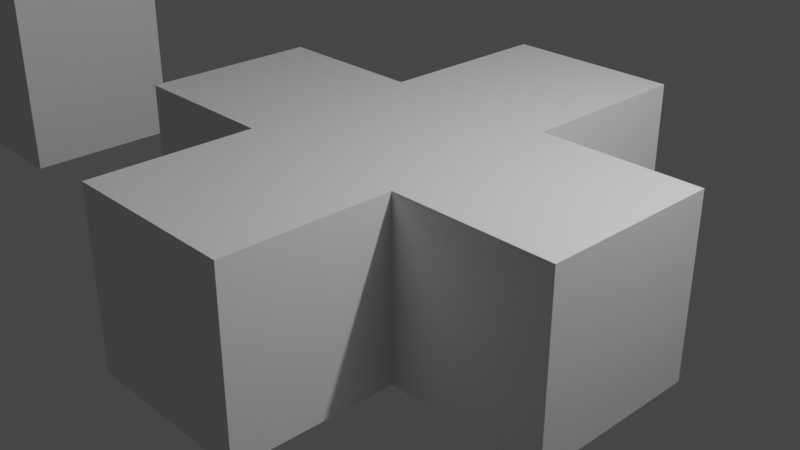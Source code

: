 # Source: untitled.blend  (saved by Blender 2.80.75; exported with 4.5.12 LTS)
import bpy
from mathutils import Matrix  # noqa: F401  (used for matrix-valued properties, if any)

bpy.ops.wm.read_factory_settings(use_empty=True)
scene = bpy.context.scene
scene.name = 'Scene'

# ---- collections
col_collection = bpy.data.collections.new('Collection'); scene.collection.children.link(col_collection)

# ---- materials (node trees are filled in below, after node groups)
mat_material = bpy.data.materials.new('Material')
mat_material.alpha_threshold = 0.0
mat_material.use_transparent_shadow = False
mat_material.line_color = (0.0, 0.0, 0.0, 1.0)

# ---- material node trees
mat_material.use_nodes = True; mat_material.node_tree.nodes.clear()
_N = mat_material.node_tree.nodes; _L = mat_material.node_tree.links
n0 = _N.new('ShaderNodeOutputMaterial'); n0.name = 'Material Output'; n0.location = (300, 300)
n1 = _N.new('ShaderNodeBsdfPrincipled'); n1.name = 'Principled BSDF'; n1.location = (10, 300)
n1.distribution = 'GGX'
n1.subsurface_method = 'BURLEY'
n1.inputs[2].default_value = 0.4
n1.inputs[3].default_value = 1.45
n1.inputs[27].default_value = (0.0, 0.0, 0.0, 1.0)
n1.inputs[28].default_value = 1.0
_L.new(n1.outputs[0], n0.inputs[0])
n0.is_active_output = True

# ---- world
world_world = bpy.data.worlds.new('World'); scene.world = world_world
world_world.use_nodes = True; world_world.node_tree.nodes.clear()
_N = world_world.node_tree.nodes; _L = world_world.node_tree.links
n0 = _N.new('ShaderNodeOutputWorld'); n0.name = 'World Output'; n0.location = (300, 300)
n1 = _N.new('ShaderNodeBackground'); n1.name = 'Background'; n1.location = (10, 300)
n1.inputs[0].default_value = (0.05088, 0.05088, 0.05088, 1.0)
_L.new(n1.outputs[0], n0.inputs[0])
n0.is_active_output = True
world_world.color = (0.05088, 0.05088, 0.05088)
world_world.use_sun_shadow = False
world_world.sun_shadow_jitter_overblur = 0.0

# ---- cameras
cam_camera = bpy.data.cameras.new('Camera')
cam_camera.clip_end = 100.0
cam_camera.ortho_scale = 7.314

# ---- lights
light_light = bpy.data.lights.new('Light', 'POINT')
light_light.transmission_factor = 0.0
light_light.energy = 1000.0
light_light.shadow_soft_size = 0.1
light_light.shadow_maximum_resolution = 0.006
light_light.use_absolute_resolution = True

# ---- meshes
me_cube = bpy.data.meshes.new('Cube')
me_cube.from_pydata([(1.0, -1.03, 0.9704), (1.0, 0.9704, 0.9681), (1.0, -1.032, -1.03), (1.0, 0.9681, -1.032), (-1.0, -1.03, 0.9704), (-1.0, 0.9704, 0.9681), (-1.0, -1.032, -1.03), (-1.0, 0.9681, -1.032), (2.813, -1.03, 0.9704), (2.813, 0.9704, 0.9681), (2.813, -1.032, -1.03), (2.813, 0.9681, -1.032), (-2.742, -1.03, 0.9704), (-2.742, 0.9704, 0.9681), (-2.742, -1.032, -1.03), (-2.742, 0.9681, -1.032), (1.0, -2.867, 0.9725), (1.0, -2.869, -1.027), (-1.0, -2.867, 0.9725), (-1.0, -2.869, -1.027), (1.0, 2.992, 0.9658), (1.0, 2.99, -1.034), (-1.0, 2.992, 0.9658), (-1.0, 2.99, -1.034), (6.843, -0.3857, 6.316), (6.843, -0.3857, -0.4073), (6.935, -0.5586, 6.316), (6.935, -0.5586, -0.4073), (7.059, -0.7101, 6.316), (7.059, -0.7101, -0.4073), (7.211, -0.8345, 6.316), (7.211, -0.8345, -0.4073), (7.384, -0.9269, 6.316), (7.384, -0.9269, -0.4073), (7.571, -0.9838, 6.316), (7.571, -0.9838, -0.4073), (7.766, -1.003, 6.316), (7.766, -1.003, -0.4073), (7.962, -0.9838, 6.316), (7.962, -0.9838, -0.4073), (8.149, -0.9269, 6.316), (8.149, -0.9269, -0.4073), (8.322, -0.8345, 6.316), (8.322, -0.8345, -0.4073), (14.3, -0.5955, 1.46), (7.577, -0.5955, 1.525), (14.3, -0.747, 1.336), (8.474, -0.7101, 6.316), (7.576, -0.747, 1.4), (14.3, -0.8714, 1.184), (7.574, -0.8714, 1.249), (14.3, -0.9638, 1.011), (7.573, -0.9638, 1.076), (14.29, -1.021, 0.8238), (7.571, -1.021, 0.8885), (14.29, -1.04, 0.6287), (8.474, -0.7101, -0.4073), (8.598, -0.5586, 6.316), (8.598, -0.5586, -0.4073), (8.69, -0.3857, 6.316), (8.69, -0.3857, -0.4073), (7.569, -1.04, 0.6934), (14.29, -1.021, 0.4337), (7.567, -1.021, 0.4983), (8.747, -0.1981, 6.316), (14.29, -0.9638, 0.2461), (7.766, 0.997, -0.4073), (8.747, -0.1981, -0.4073), (13.19, -0.4084, -0.4073), (8.766, -0.003007, 6.316), (13.19, -0.4084, 6.316), (8.766, -0.003007, -0.4073), (8.747, 0.1921, 6.316), (8.747, 0.1921, -0.4073), (8.69, 0.3797, 6.316), (8.69, 0.3797, -0.4073), (8.598, 0.5526, 6.316), (8.598, 0.5526, -0.4073), (8.474, 0.7041, 6.316), (8.474, 0.7041, -0.4073), (8.322, 0.8285, 6.316), (8.322, 0.8285, -0.4073), (8.149, 0.9209, 6.316), (8.149, 0.9209, -0.4073), (7.962, 0.9778, 6.316), (7.565, -0.9638, 0.3107), (7.962, 0.9778, -0.4073), (-7.96, 0.975, -1.031), (-7.96, -1.025, 0.9687), (-7.96, -1.025, -1.031), (-5.96, 0.975, 0.9687), (-5.96, 0.975, -1.031), (-5.96, -1.025, 0.9687), (-5.96, -1.025, -1.031), (-7.96, 0.975, 0.9687), (14.29, -0.8714, 0.0732), (7.564, -0.8714, 0.1379), (14.29, -0.747, -0.07833), (7.562, -0.747, -0.01367), (14.28, -0.5955, -0.2027), (7.561, -0.5955, -0.138), (14.28, -0.4226, -0.2951), (7.56, -0.4226, -0.2304), (14.28, -0.235, -0.352), (7.569, 0.9601, 0.6934), (7.56, -0.235, -0.2873), (14.28, -0.03994, -0.3712), (7.559, -0.03994, -0.3065), (14.28, 0.1552, -0.352), (7.56, 0.1552, -0.2873), (14.28, 0.3427, -0.2951), (7.56, 0.3427, -0.2304), (14.28, 0.5156, -0.2027), (7.561, 0.5156, -0.138), (14.29, 0.6672, -0.07833), (7.562, 0.6672, -0.01367), (14.29, 0.7915, 0.0732), (7.564, 0.7915, 0.1379), (14.29, 0.8839, 0.2461), (7.565, 0.8839, 0.3107), (14.29, 0.9408, 0.4337), (7.567, 0.9408, 0.4983), (14.29, 0.9601, 0.6287), (14.29, 0.9408, 0.8238), (7.571, 0.9408, 0.8885), (14.3, 0.8839, 1.011), (7.573, 0.8839, 1.076), (14.3, 0.7915, 1.184), (7.574, 0.7915, 1.249), (14.3, 0.6672, 1.336), (7.576, 0.6672, 1.4), (14.3, 0.5156, 1.46), (7.577, 0.5156, 1.525), (14.3, 0.3427, 1.553), (7.578, 0.3427, 1.617), (14.3, 0.1552, 1.609), (7.578, 0.1552, 1.674), (14.3, -0.03994, 1.629), (7.579, -0.03994, 1.693), (14.3, -0.235, 1.609), (7.578, -0.235, 1.674), (14.3, -0.4226, 1.553), (7.578, -0.4226, 1.617), (13.14, -0.2208, -0.4073), (13.14, -0.2208, 6.316), (13.12, -0.02575, -0.4073), (13.12, -0.02575, 6.316), (13.14, 0.1693, -0.4073), (13.14, 0.1693, 6.316), (13.19, 0.3569, -0.4073), (13.19, 0.3569, 6.316), (13.29, 0.5298, -0.4073), (13.29, 0.5298, 6.316), (13.41, 0.6814, -0.4073), (13.41, 0.6814, 6.316), (13.56, 0.8057, -0.4073), (13.56, 0.8057, 6.316), (13.74, 0.8981, -0.4073), (13.74, 0.8981, 6.316), (7.766, 0.997, 6.316), (13.92, 0.955, -0.4073), (13.92, 0.955, 6.316), (14.12, 0.9742, 6.316), (14.31, 0.955, -0.4073), (14.31, 0.955, 6.316), (14.5, 0.8981, -0.4073), (14.5, 0.8981, 6.316), (14.67, 0.8057, -0.4073), (14.67, 0.8057, 6.316), (14.83, 0.6814, -0.4073), (14.83, 0.6814, 6.316), (14.95, 0.5298, -0.4073), (14.95, 0.5298, 6.316), (15.04, 0.3569, -0.4073), (15.04, 0.3569, 6.316), (15.1, 0.1693, -0.4073), (15.1, 0.1693, 6.316), (15.12, -0.02575, -0.4073), (15.12, -0.02575, 6.316), (15.1, -0.2208, -0.4073), (14.12, 0.9742, -0.4073), (15.1, -0.2208, 6.316), (15.04, -0.4084, -0.4073), (15.04, -0.4084, 6.316), (14.95, -0.5813, -0.4073), (14.95, -0.5813, 6.316), (14.83, -0.7329, -0.4073), (14.83, -0.7329, 6.316), (14.67, -0.8572, -0.4073), (14.67, -0.8572, 6.316), (14.5, -0.9496, -0.4073), (14.5, -0.9496, 6.316), (14.31, -1.007, -0.4073), (14.31, -1.007, 6.316), (14.12, -1.026, -0.4073), (14.12, -1.026, 6.316), (13.92, -1.007, -0.4073), (13.92, -1.007, 6.316), (13.74, -0.9496, -0.4073), (13.74, -0.9496, 6.316), (13.56, -0.8572, -0.4073), (13.56, -0.8572, 6.316), (13.41, -0.7329, -0.4073), (13.41, -0.7329, 6.316), (13.29, -0.5813, -0.4073), (13.29, -0.5813, 6.316), (7.571, 0.9778, 6.316), (7.571, 0.9778, -0.4073), (7.384, 0.9209, 6.316), (7.384, 0.9209, -0.4073), (7.211, 0.8285, 6.316), (7.211, 0.8285, -0.4073), (7.059, 0.7041, 6.316), (7.059, 0.7041, -0.4073), (6.935, 0.5526, 6.316), (6.935, 0.5526, -0.4073), (6.843, 0.3797, 6.316), (6.843, 0.3797, -0.4073), (6.786, 0.1921, 6.316), (6.786, 0.1921, -0.4073), (6.766, -0.003006, 6.316), (6.766, -0.003006, -0.4073), (6.786, -0.1981, 6.316), (6.786, -0.1981, -0.4073), (-9.992, 0.975, -1.031), (-9.992, -1.025, 0.9687), (-9.992, -1.025, -1.031), (-9.992, 0.975, 0.9687), (-12.0, 0.975, -1.031), (-12.0, -1.025, 0.9687), (-12.0, -1.025, -1.031), (-12.0, 0.975, 0.9687), (-7.96, -1.025, 2.892), (-5.96, 0.975, 2.892), (-5.96, -1.025, 2.892), (-7.96, 0.975, 2.892), (-7.96, -1.025, 4.834), (-5.96, 0.975, 4.834), (-5.96, -1.025, 4.834), (-7.96, 0.975, 4.834), (-9.992, -1.025, 2.846), (-9.992, 0.975, 2.846), (-12.0, -1.025, 2.846), (-12.0, 0.975, 2.846), (-9.992, -1.025, 4.822), (-9.992, 0.975, 4.822), (-12.0, -1.025, 4.822), (-12.0, 0.975, 4.822), (-10.0, -1.025, 2.892), (-10.0, 0.975, 2.892), (-10.0, -1.025, 4.834), (-10.0, 0.975, 4.834)], [], [(4, 6, 19, 18), (3, 2, 6, 7), (6, 4, 12, 14), (5, 1, 20, 22), (0, 2, 10, 8), (5, 4, 0, 1), (9, 8, 10, 11), (2, 3, 11, 10), (1, 0, 8, 9), (3, 1, 9, 11), (15, 14, 12, 13), (4, 5, 13, 12), (7, 6, 14, 15), (5, 7, 15, 13), (16, 18, 19, 17), (2, 0, 16, 17), (0, 4, 18, 16), (6, 2, 17, 19), (22, 20, 21, 23), (3, 7, 23, 21), (7, 5, 22, 23), (1, 3, 21, 20), (77, 75, 74, 76), (134, 133, 131, 132), (188, 190, 191, 189), (54, 53, 51, 52), (81, 79, 78, 80), (138, 137, 135, 136), (98, 97, 95, 96), (100, 99, 97, 98), (182, 184, 185, 183), (77, 79, 81, 83, 86, 66, 207, 209, 211, 213, 215, 217, 219, 221, 223, 25, 27, 29, 31, 33, 35, 37, 39, 41, 43, 56, 58, 60, 67, 71, 73, 75), (213, 211, 210, 212), (48, 46, 44, 45), (175, 177, 178, 176), (79, 77, 76, 78), (177, 179, 181, 178), (140, 139, 137, 138), (192, 194, 195, 193), (74, 72, 69, 64, 59, 57, 47, 42, 40, 38, 36, 34, 32, 30, 28, 26, 24, 222, 220, 218, 216, 214, 212, 210, 208, 206, 159, 84, 82, 80, 78, 76), (194, 196, 197, 195), (83, 81, 80, 82), (190, 192, 193, 191), (136, 135, 133, 134), (167, 169, 170, 168), (86, 83, 82, 84), (50, 49, 46, 48), (66, 86, 84, 159), (52, 51, 49, 50), (179, 182, 183, 181), (207, 66, 159, 206), (45, 44, 141, 142), (209, 207, 206, 208), (171, 173, 174, 172), (211, 209, 208, 210), (94, 90, 233, 235), (93, 89, 88, 92), (87, 89, 93, 91), (89, 87, 224, 226), (91, 93, 92, 90), (87, 91, 90, 94), (171, 169, 167, 165, 163, 180, 160, 157, 155, 153, 151, 149, 147, 145, 143, 68, 204, 202, 200, 198, 196, 194, 192, 190, 188, 186, 184, 182, 179, 177, 175, 173), (113, 111, 109, 107, 105, 102, 100, 98, 96, 85, 63, 61, 54, 52, 50, 48, 45, 142, 140, 138, 136, 134, 132, 130, 128, 126, 124, 104, 121, 119, 117, 115), (215, 213, 212, 214), (169, 171, 172, 170), (61, 55, 53, 54), (85, 65, 62, 63), (219, 217, 216, 218), (96, 95, 65, 85), (109, 108, 106, 107), (153, 155, 156, 154), (63, 62, 55, 61), (174, 176, 178, 181, 183, 185, 187, 189, 191, 193, 195, 197, 199, 201, 203, 205, 70, 144, 146, 148, 150, 152, 154, 156, 158, 161, 162, 164, 166, 168, 170, 172), (25, 223, 222, 24), (221, 219, 218, 220), (180, 163, 164, 162), (165, 167, 168, 166), (29, 27, 26, 28), (35, 33, 32, 34), (117, 116, 114, 115), (151, 153, 154, 152), (157, 160, 161, 158), (113, 112, 110, 111), (105, 103, 101, 102), (217, 215, 214, 216), (107, 106, 103, 105), (155, 157, 158, 156), (102, 101, 99, 100), (160, 180, 162, 161), (173, 175, 176, 174), (223, 221, 220, 222), (33, 31, 30, 32), (27, 25, 24, 26), (163, 165, 166, 164), (31, 29, 28, 30), (58, 56, 47, 57), (149, 151, 152, 150), (119, 118, 116, 117), (56, 43, 42, 47), (196, 198, 199, 197), (104, 122, 120, 121), (43, 41, 40, 42), (202, 204, 205, 203), (110, 112, 114, 116, 118, 120, 122, 123, 125, 127, 129, 131, 133, 135, 137, 139, 141, 44, 46, 49, 51, 53, 55, 62, 65, 95, 97, 99, 101, 103, 106, 108), (41, 39, 38, 40), (145, 147, 148, 146), (130, 129, 127, 128), (39, 37, 36, 38), (37, 35, 34, 36), (115, 114, 112, 113), (143, 145, 146, 144), (60, 58, 57, 59), (126, 125, 123, 124), (198, 200, 201, 199), (67, 60, 59, 64), (128, 127, 125, 126), (204, 68, 70, 205), (71, 67, 64, 69), (124, 123, 122, 104), (200, 202, 203, 201), (73, 71, 69, 72), (111, 110, 108, 109), (184, 186, 187, 185), (75, 73, 72, 74), (121, 120, 118, 119), (147, 149, 150, 148), (186, 188, 189, 187), (132, 131, 129, 130), (68, 143, 144, 70), (142, 141, 139, 140), (225, 226, 230, 229), (94, 88, 225, 227), (87, 94, 227, 224), (88, 89, 226, 225), (230, 228, 231, 229), (229, 231, 243, 242), (226, 224, 228, 230), (224, 227, 231, 228), (232, 235, 249, 248), (88, 94, 235, 232), (90, 92, 234, 233), (92, 88, 232, 234), (237, 238, 236, 239), (233, 234, 238, 237), (234, 232, 236, 238), (235, 233, 237, 239), (242, 243, 247, 246), (227, 225, 240, 241), (231, 227, 241, 243), (225, 229, 242, 240), (245, 244, 246, 247), (240, 242, 246, 244), (241, 240, 244, 245), (243, 241, 245, 247), (248, 249, 251, 250), (236, 232, 248, 250), (235, 239, 251, 249), (239, 236, 250, 251)])
_uv = me_cube.uv_layers.new(name='UVMap')
_uv.uv.foreach_set('vector', [0.625, 0.0, 0.625, 0.25, 0.625, 0.25, 0.625, 0.0, 0.375, 0.25, 0.625, 0.25, 0.625, 0.5, 0.375, 0.5, 0.625, 0.25, 0.625, 0.0, 0.625, 0.0, 0.625, 0.25, 0.625, 0.5, 0.625, 0.75, 0.625, 0.75, 0.625, 0.5, 0.375, 0.0, 0.375, 0.25, 0.375, 0.25, 0.375, 0.0, 0.625, 0.5, 0.875, 0.5, 0.875, 0.75, 0.625, 0.75, 0.125, 0.5, 0.375, 0.5, 0.375, 0.75, 0.125, 0.75, 0.625, 0.25, 0.375, 0.25, 0.375, 0.25, 0.625, 0.25, 0.625, 0.75, 0.875, 0.75, 0.875, 0.75, 0.625, 0.75, 0.625, 1.0, 0.625, 0.75, 0.625, 0.75, 0.625, 1.0, 0.375, 0.5, 0.625, 0.5, 0.625, 0.75, 0.375, 0.75, 0.875, 0.5, 0.625, 0.5, 0.625, 0.5, 0.875, 0.5, 0.375, 0.5, 0.625, 0.5, 0.625, 0.5, 0.375, 0.5, 0.375, 0.75, 0.375, 1.0, 0.375, 1.0, 0.375, 0.75, 0.375, 0.0, 0.625, 0.0, 0.625, 0.25, 0.375, 0.25, 0.375, 0.25, 0.375, 0.0, 0.375, 0.0, 0.375, 0.25, 0.875, 0.75, 0.875, 0.5, 0.875, 0.5, 0.875, 0.75, 0.625, 0.5, 0.625, 0.25, 0.625, 0.25, 0.625, 0.5, 0.375, 0.75, 0.625, 0.75, 0.625, 1.0, 0.375, 1.0, 0.375, 0.25, 0.375, 0.5, 0.375, 0.5, 0.375, 0.25, 0.375, 1.0, 0.375, 0.75, 0.375, 0.75, 0.375, 1.0, 0.625, 0.75, 0.625, 1.0, 0.625, 1.0, 0.625, 0.75, 1.0, 0.5, 0.9688, 0.5, 0.9688, 1.0, 1.0, 1.0, 0.5, 0.5, 0.5, 1.0, 0.4688, 1.0, 0.4688, 0.5, 0.2812, 0.5, 0.25, 0.5, 0.25, 1.0, 0.2812, 1.0, 0.5312, 0.5, 0.5312, 1.0, 0.5, 1.0, 0.5, 0.5, 0.9688, 0.5, 0.9375, 0.5, 0.9375, 1.0, 0.9688, 1.0, 0.5938, 0.5, 0.5938, 1.0, 0.5625, 1.0, 0.5625, 0.5, 0.3125, 0.5, 0.3125, 1.0, 0.2812, 1.0, 0.2812, 0.5, 0.3438, 0.5, 0.3438, 1.0, 0.3125, 1.0, 0.3125, 0.5, 0.1562, 0.5, 0.125, 0.5, 0.125, 1.0, 0.1562, 1.0, 0.9496, 0.3833, 0.9197, 0.4197, 0.8833, 0.4496, 0.8418, 0.4717, 0.7968, 0.4854, 0.75, 0.49, 0.7032, 0.4854, 0.6582, 0.4717, 0.6167, 0.4496, 0.5803, 0.4197, 0.5504, 0.3833, 0.5283, 0.3418, 0.5146, 0.2968, 0.51, 0.25, 0.5146, 0.2032, 0.5283, 0.1582, 0.5504, 0.1167, 0.5803, 0.08029, 0.6167, 0.05045, 0.6582, 0.02827, 0.7032, 0.01461, 0.75, 0.01, 0.7968, 0.01461, 0.8418, 0.02827, 0.8833, 0.05045, 0.9197, 0.08029, 0.9496, 0.1167, 0.9717, 0.1582, 0.9854, 0.2032, 0.99, 0.25, 0.9854, 0.2968, 0.9717, 0.3418, 0.9375, 0.5, 0.9062, 0.5, 0.9062, 1.0, 0.9375, 1.0, 0.5625, 0.5, 0.5625, 1.0, 0.5312, 1.0, 0.5312, 0.5, 0.0625, 0.5, 0.03125, 0.5, 0.03125, 1.0, 0.0625, 1.0, 0.9062, 0.5, 0.875, 0.5, 0.875, 1.0, 0.9062, 1.0, 0.09375, 0.5, 0.0625, 0.5, 0.0625, 1.0, 0.09375, 1.0, 0.4688, 0.5, 0.4688, 1.0, 0.4375, 1.0, 0.4375, 0.5, 0.2188, 0.5, 0.1875, 0.5, 0.1875, 1.0, 0.2188, 1.0, 0.4717, 0.3418, 0.4854, 0.2968, 0.49, 0.25, 0.4854, 0.2032, 0.4717, 0.1582, 0.4496, 0.1167, 0.4197, 0.08029, 0.3833, 0.05045, 0.3418, 0.02827, 0.2968, 0.01461, 0.25, 0.01, 0.2032, 0.01461, 0.1582, 0.02827, 0.1167, 0.05045, 0.08029, 0.08029, 0.05045, 0.1167, 0.02827, 0.1582, 0.01461, 0.2032, 0.01, 0.25, 0.01461, 0.2968, 0.02827, 0.3418, 0.05045, 0.3833, 0.08029, 0.4197, 0.1167, 0.4496, 0.1582, 0.4717, 0.2032, 0.4854, 0.25, 0.49, 0.2968, 0.4854, 0.3418, 0.4717, 0.3833, 0.4496, 0.4197, 0.4197, 0.4496, 0.3833, 0.1875, 0.5, 0.1562, 0.5, 0.1562, 1.0, 0.1875, 1.0, 0.875, 0.5, 0.8438, 0.5, 0.8438, 1.0, 0.875, 1.0, 0.25, 0.5, 0.2188, 0.5, 0.2188, 1.0, 0.25, 1.0, 0.6562, 0.5, 0.6562, 1.0, 0.625, 1.0, 0.625, 0.5, 0.9688, 0.5, 0.9375, 0.5, 0.9375, 1.0, 0.9688, 1.0, 0.8438, 0.5, 0.8125, 0.5, 0.8125, 1.0, 0.8438, 1.0, 0.375, 0.5, 0.375, 1.0, 0.3438, 1.0, 0.3438, 0.5, 0.8125, 0.5, 0.7812, 0.5, 0.7812, 1.0, 0.8125, 1.0, 0.4375, 0.5, 0.4375, 1.0, 0.4062, 1.0, 0.4062, 0.5, 0.125, 0.5, 0.09375, 0.5, 0.09375, 1.0, 0.125, 1.0, 0.7812, 0.5, 0.75, 0.5, 0.75, 1.0, 0.7812, 1.0, 0.4062, 0.5, 0.4062, 1.0, 0.375, 1.0, 0.375, 0.5, 0.75, 0.5, 0.7188, 0.5, 0.7188, 1.0, 0.75, 1.0, 1.0, 0.5, 0.9688, 0.5, 0.9688, 1.0, 1.0, 1.0, 0.7188, 0.5, 0.6875, 0.5, 0.6875, 1.0, 0.7188, 1.0, 0.875, 0.5, 0.875, 0.75, 0.875, 0.75, 0.875, 0.5, 0.375, 0.25, 0.375, 0.5, 0.625, 0.5, 0.625, 0.25, 0.375, 0.5, 0.375, 0.75, 0.625, 0.75, 0.625, 0.5, 0.375, 0.75, 0.375, 0.5, 0.375, 0.5, 0.375, 0.75, 0.125, 0.5, 0.125, 0.75, 0.375, 0.75, 0.375, 0.5, 0.625, 0.5, 0.625, 0.75, 0.875, 0.75, 0.875, 0.5, 0.9496, 0.3833, 0.9197, 0.4197, 0.8833, 0.4496, 0.8418, 0.4717, 0.7968, 0.4854, 0.75, 0.49, 0.7032, 0.4854, 0.6582, 0.4717, 0.6167, 0.4496, 0.5803, 0.4197, 0.5504, 0.3833, 0.5283, 0.3418, 0.5146, 0.2968, 0.51, 0.25, 0.5146, 0.2032, 0.5283, 0.1582, 0.5504, 0.1167, 0.5803, 0.08029, 0.6167, 0.05045, 0.6582, 0.02827, 0.7032, 0.01461, 0.75, 0.01, 0.7968, 0.01461, 0.8418, 0.02827, 0.8833, 0.05045, 0.9197, 0.08029, 0.9496, 0.1167, 0.9717, 0.1582, 0.9854, 0.2032, 0.99, 0.25, 0.9854, 0.2968, 0.9717, 0.3418, 0.9496, 0.3833, 0.9717, 0.3418, 0.9854, 0.2968, 0.99, 0.25, 0.9854, 0.2032, 0.9717, 0.1582, 0.9496, 0.1167, 0.9197, 0.08029, 0.8833, 0.05045, 0.8418, 0.02827, 0.7968, 0.01461, 0.75, 0.01, 0.7032, 0.01461, 0.6582, 0.02827, 0.6167, 0.05045, 0.5803, 0.08029, 0.5504, 0.1167, 0.5283, 0.1582, 0.5146, 0.2032, 0.51, 0.25, 0.5146, 0.2968, 0.5283, 0.3418, 0.5504, 0.3833, 0.5803, 0.4197, 0.6167, 0.4496, 0.6582, 0.4717, 0.7032, 0.4854, 0.75, 0.49, 0.7968, 0.4854, 0.8418, 0.4717, 0.8833, 0.4496, 0.9197, 0.4197, 0.6875, 0.5, 0.6562, 0.5, 0.6562, 1.0, 0.6875, 1.0, 0.9062, 0.5, 0.875, 0.5, 0.875, 1.0, 0.9062, 1.0, 0.1875, 0.5, 0.1875, 1.0, 0.1562, 1.0, 0.1562, 0.5, 0.25, 0.5, 0.25, 1.0, 0.2188, 1.0, 0.2188, 0.5, 0.6562, 0.5, 0.625, 0.5, 0.625, 1.0, 0.6562, 1.0, 0.2812, 0.5, 0.2812, 1.0, 0.25, 1.0, 0.25, 0.5, 0.0625, 0.5, 0.0625, 1.0, 0.03125, 1.0, 0.03125, 0.5, 0.9375, 0.5, 0.9062, 0.5, 0.9062, 1.0, 0.9375, 1.0, 0.2188, 0.5, 0.2188, 1.0, 0.1875, 1.0, 0.1875, 0.5, 0.4717, 0.3418, 0.4854, 0.2968, 0.49, 0.25, 0.4854, 0.2032, 0.4717, 0.1582, 0.4496, 0.1167, 0.4197, 0.08029, 0.3833, 0.05045, 0.3418, 0.02827, 0.2968, 0.01461, 0.25, 0.01, 0.2032, 0.01461, 0.1582, 0.02827, 0.1167, 0.05045, 0.08029, 0.08029, 0.05045, 0.1167, 0.02827, 0.1582, 0.01461, 0.2032, 0.01, 0.25, 0.01461, 0.2968, 0.02827, 0.3418, 0.05045, 0.3833, 0.08029, 0.4197, 0.1167, 0.4496, 0.1582, 0.4717, 0.2032, 0.4854, 0.25, 0.49, 0.2968, 0.4854, 0.3418, 0.4717, 0.3833, 0.4496, 0.4197, 0.4197, 0.4496, 0.3833, 0.625, 0.5, 0.5938, 0.5, 0.5938, 1.0, 0.625, 1.0, 0.5938, 0.5, 0.5625, 0.5, 0.5625, 1.0, 0.5938, 1.0, 0.8125, 0.5, 0.7812, 0.5, 0.7812, 1.0, 0.8125, 1.0, 0.875, 0.5, 0.8438, 0.5, 0.8438, 1.0, 0.875, 1.0, 0.5625, 0.5, 0.5312, 0.5, 0.5312, 1.0, 0.5625, 1.0, 0.5312, 0.5, 0.5, 0.5, 0.5, 1.0, 0.5312, 1.0, 0.9688, 0.5, 0.9688, 1.0, 0.9375, 1.0, 0.9375, 0.5, 0.6875, 0.5, 0.6562, 0.5, 0.6562, 1.0, 0.6875, 1.0, 0.75, 0.5, 0.7188, 0.5, 0.7188, 1.0, 0.75, 1.0, 1.0, 0.5, 1.0, 1.0, 0.9688, 1.0, 0.9688, 0.5, 0.125, 0.5, 0.125, 1.0, 0.09375, 1.0, 0.09375, 0.5, 0.5, 0.5, 0.4688, 0.5, 0.4688, 1.0, 0.5, 1.0, 0.09375, 0.5, 0.09375, 1.0, 0.0625, 1.0, 0.0625, 0.5, 0.7188, 0.5, 0.6875, 0.5, 0.6875, 1.0, 0.7188, 1.0, 0.1562, 0.5, 0.1562, 1.0, 0.125, 1.0, 0.125, 0.5, 0.7812, 0.5, 0.75, 0.5, 0.75, 1.0, 0.7812, 1.0, 0.03125, 0.5, 0.0, 0.5, 0.0, 1.0, 0.03125, 1.0, 0.4688, 0.5, 0.4375, 0.5, 0.4375, 1.0, 0.4688, 1.0, 0.4375, 0.5, 0.4062, 0.5, 0.4062, 1.0, 0.4375, 1.0, 0.4062, 0.5, 0.375, 0.5, 0.375, 1.0, 0.4062, 1.0, 0.8438, 0.5, 0.8125, 0.5, 0.8125, 1.0, 0.8438, 1.0, 0.375, 0.5, 0.3438, 0.5, 0.3438, 1.0, 0.375, 1.0, 0.3438, 0.5, 0.3125, 0.5, 0.3125, 1.0, 0.3438, 1.0, 0.5, 0.5, 0.4688, 0.5, 0.4688, 1.0, 0.5, 1.0, 0.875, 0.5, 0.875, 1.0, 0.8438, 1.0, 0.8438, 0.5, 0.3125, 0.5, 0.2812, 0.5, 0.2812, 1.0, 0.3125, 1.0, 0.5312, 0.5, 0.5, 0.5, 0.5, 1.0, 0.5312, 1.0, 0.8125, 0.5, 0.8125, 1.0, 0.7812, 1.0, 0.7812, 0.5, 0.2812, 0.5, 0.25, 0.5, 0.25, 1.0, 0.2812, 1.0, 0.5625, 0.5, 0.5312, 0.5, 0.5312, 1.0, 0.5625, 1.0, 0.4717, 0.3418, 0.4496, 0.3833, 0.4197, 0.4197, 0.3833, 0.4496, 0.3418, 0.4717, 0.2968, 0.4854, 0.25, 0.49, 0.2032, 0.4854, 0.1582, 0.4717, 0.1167, 0.4496, 0.08029, 0.4197, 0.05045, 0.3833, 0.02827, 0.3418, 0.01461, 0.2968, 0.01, 0.25, 0.01461, 0.2032, 0.02827, 0.1582, 0.05045, 0.1167, 0.08029, 0.08029, 0.1167, 0.05045, 0.1582, 0.02827, 0.2032, 0.01461, 0.25, 0.01, 0.2968, 0.01461, 0.3418, 0.02827, 0.3833, 0.05045, 0.4197, 0.08029, 0.4496, 0.1167, 0.4717, 0.1582, 0.4854, 0.2032, 0.49, 0.25, 0.4854, 0.2968, 0.25, 0.5, 0.2188, 0.5, 0.2188, 1.0, 0.25, 1.0, 0.5938, 0.5, 0.5625, 0.5, 0.5625, 1.0, 0.5938, 1.0, 0.9375, 0.5, 0.9375, 1.0, 0.9062, 1.0, 0.9062, 0.5, 0.2188, 0.5, 0.1875, 0.5, 0.1875, 1.0, 0.2188, 1.0, 0.1875, 0.5, 0.1562, 0.5, 0.1562, 1.0, 0.1875, 1.0, 0.9062, 0.5, 0.9062, 1.0, 0.875, 1.0, 0.875, 0.5, 0.4688, 0.5, 0.4375, 0.5, 0.4375, 1.0, 0.4688, 1.0, 0.1562, 0.5, 0.125, 0.5, 0.125, 1.0, 0.1562, 1.0, 0.75, 0.5, 0.75, 1.0, 0.7188, 1.0, 0.7188, 0.5, 0.4375, 0.5, 0.4062, 0.5, 0.4062, 1.0, 0.4375, 1.0, 0.125, 0.5, 0.09375, 0.5, 0.09375, 1.0, 0.125, 1.0, 0.7188, 0.5, 0.7188, 1.0, 0.6875, 1.0, 0.6875, 0.5, 0.4062, 0.5, 0.375, 0.5, 0.375, 1.0, 0.4062, 1.0, 0.09375, 0.5, 0.0625, 0.5, 0.0625, 1.0, 0.09375, 1.0, 0.7812, 0.5, 0.7812, 1.0, 0.75, 1.0, 0.75, 0.5, 0.375, 0.5, 0.3438, 0.5, 0.3438, 1.0, 0.375, 1.0, 0.0625, 0.5, 0.03125, 0.5, 0.03125, 1.0, 0.0625, 1.0, 0.03125, 0.5, 0.03125, 1.0, 0.0, 1.0, 0.0, 0.5, 0.3438, 0.5, 0.3125, 0.5, 0.3125, 1.0, 0.3438, 1.0, 0.03125, 0.5, 0.0, 0.5, 0.0, 1.0, 0.03125, 1.0, 0.8438, 0.5, 0.8438, 1.0, 0.8125, 1.0, 0.8125, 0.5, 0.6562, 0.5, 0.625, 0.5, 0.625, 1.0, 0.6562, 1.0, 0.3125, 0.5, 0.2812, 0.5, 0.2812, 1.0, 0.3125, 1.0, 0.6875, 0.5, 0.6875, 1.0, 0.6562, 1.0, 0.6562, 0.5, 0.625, 0.5, 0.5938, 0.5, 0.5938, 1.0, 0.625, 1.0, 0.625, 0.5, 0.625, 1.0, 0.5938, 1.0, 0.5938, 0.5, 0.625, 0.5, 0.375, 0.5, 0.375, 0.5, 0.625, 0.5, 0.625, 0.0, 0.625, 0.25, 0.625, 0.25, 0.625, 0.0, 0.625, 0.5, 0.875, 0.5, 0.875, 0.5, 0.625, 0.5, 0.625, 0.5, 0.375, 0.5, 0.375, 0.5, 0.625, 0.5, 0.375, 0.75, 0.375, 1.0, 0.625, 1.0, 0.625, 0.75, 0.625, 0.75, 0.625, 1.0, 0.625, 1.0, 0.625, 0.75, 0.375, 0.75, 0.375, 0.5, 0.375, 0.5, 0.375, 0.75, 0.625, 0.5, 0.875, 0.5, 0.875, 0.5, 0.625, 0.5, 0.625, 0.25, 0.625, 0.0, 0.625, 0.0, 0.625, 0.25, 0.625, 0.25, 0.625, 0.0, 0.625, 0.0, 0.625, 0.25, 0.375, 0.5, 0.375, 0.75, 0.375, 0.75, 0.375, 0.5, 0.625, 0.25, 0.625, 0.5, 0.625, 0.5, 0.625, 0.25, 0.375, 0.0, 0.375, 0.25, 0.625, 0.25, 0.625, 0.0, 0.375, 0.5, 0.375, 0.75, 0.375, 0.75, 0.375, 0.5, 0.625, 0.25, 0.625, 0.5, 0.625, 0.5, 0.625, 0.25, 0.875, 0.5, 0.875, 0.75, 0.875, 0.75, 0.875, 0.5, 0.625, 0.75, 0.625, 1.0, 0.625, 1.0, 0.625, 0.75, 0.625, 0.0, 0.625, 0.25, 0.625, 0.25, 0.625, 0.0, 0.875, 0.5, 0.875, 0.5, 0.875, 0.5, 0.875, 0.5, 0.625, 0.5, 0.625, 0.5, 0.625, 0.5, 0.625, 0.5, 0.625, 0.0, 0.625, 0.25, 0.625, 0.25, 0.625, 0.0, 0.625, 0.5, 0.625, 0.5, 0.625, 0.5, 0.625, 0.5, 0.625, 0.0, 0.625, 0.25, 0.625, 0.25, 0.625, 0.0, 0.875, 0.5, 0.875, 0.5, 0.875, 0.5, 0.875, 0.5, 0.625, 0.25, 0.625, 0.0, 0.625, 0.0, 0.625, 0.25, 0.625, 0.5, 0.625, 0.5, 0.625, 0.5, 0.625, 0.5, 0.875, 0.5, 0.875, 0.5, 0.875, 0.5, 0.875, 0.5, 0.625, 0.0, 0.625, 0.25, 0.625, 0.25, 0.625, 0.0])
me_cube.materials.append(mat_material)
me_cube.use_remesh_preserve_volume = False
me_cube.use_remesh_preserve_attributes = False
me_cube.use_mirror_vertex_groups = False
me_cube.update()

# ---- objects
ob_cube = bpy.data.objects.new('Cube', me_cube)
ob_light = bpy.data.objects.new('Light', light_light)
ob_camera = bpy.data.objects.new('Camera', cam_camera)

# ---- transforms, parenting, visibility, modifiers, constraints
ob_cube.location = (0.0, 0.0, 0.0)
ob_cube.lock_rotations_4d = False
ob_cube.empty_display_type = 'ARROWS'
ob_cube.lineart.crease_threshold = 0.0
ob_light.location = (4.076, 1.005, 5.904)
ob_light.rotation_euler = (0.6503, 0.05522, 1.866)
ob_light.lock_rotations_4d = False
ob_light.empty_display_type = 'ARROWS'
ob_light.color = (0.0, 0.0, 0.0, 0.0)
ob_light.lineart.crease_threshold = 0.0
ob_camera.location = (7.359, -6.926, 4.958)
ob_camera.rotation_euler = (1.109, 0.0, 0.8149)
ob_camera.lock_rotations_4d = False
ob_camera.empty_display_type = 'ARROWS'
ob_camera.color = (0.0, 0.0, 0.0, 0.0)
ob_camera.display_type = 'WIRE'
ob_camera.lineart.crease_threshold = 0.0

# ---- collection membership
col_collection.objects.link(ob_cube)
col_collection.objects.link(ob_light)
col_collection.objects.link(ob_camera)

# ---- scene / render settings (as saved in the file)
scene.camera = ob_camera
scene.frame_start = 1; scene.frame_end = 250; scene.frame_set(1)
scene.render.engine = 'BLENDER_EEVEE_NEXT'
scene.cycles.use_denoising = False
scene.cycles.samples = 128
scene.cycles.sampling_pattern = 'TABULATED_SOBOL'
scene.cycles.use_adaptive_sampling = False
scene.cycles.use_light_tree = False
scene.view_settings.view_transform = 'Filmic'
bpy.context.view_layer.update()

